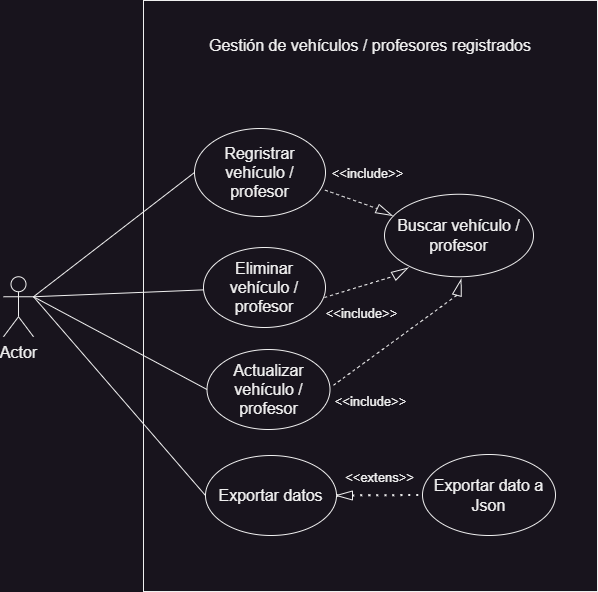

The diagram above was exported from draw.io. Its source (the exported page's mxGraphModel, read from the mxfile embedded in the PNG):
<mxGraphModel dx="2458" dy="1638" grid="0" gridSize="10" guides="1" tooltips="1" connect="1" arrows="1" fold="1" page="0" pageScale="1" pageWidth="827" pageHeight="1169" math="0" shadow="0">
  <root>
    <mxCell id="0" />
    <mxCell id="1" parent="0" />
    <mxCell id="i_-2AMhisKdQa3JjcmZw-1" value="Actor" style="shape=umlActor;verticalLabelPosition=bottom;verticalAlign=top;html=1;outlineConnect=0;fontSize=16;" parent="1" vertex="1">
      <mxGeometry x="-156" y="191.25" width="30" height="60" as="geometry" />
    </mxCell>
    <mxCell id="i_-2AMhisKdQa3JjcmZw-2" value="" style="rounded=0;whiteSpace=wrap;html=1;fontSize=16;" parent="1" vertex="1">
      <mxGeometry x="-16" y="-85" width="454" height="591" as="geometry" />
    </mxCell>
    <mxCell id="i_-2AMhisKdQa3JjcmZw-3" value="Gestión de vehículos / profesores registrados" style="text;html=1;strokeColor=none;fillColor=none;align=center;verticalAlign=middle;whiteSpace=wrap;rounded=0;fontSize=16;" parent="1" vertex="1">
      <mxGeometry x="40.25" y="-71" width="341.5" height="62" as="geometry" />
    </mxCell>
    <mxCell id="i_-2AMhisKdQa3JjcmZw-4" value="Regristrar vehículo / profesor" style="ellipse;whiteSpace=wrap;html=1;fontSize=16;" parent="1" vertex="1">
      <mxGeometry x="35" y="43" width="131" height="88" as="geometry" />
    </mxCell>
    <mxCell id="i_-2AMhisKdQa3JjcmZw-7" value="Eliminar vehículo / profesor" style="ellipse;whiteSpace=wrap;html=1;fontSize=16;" parent="1" vertex="1">
      <mxGeometry x="44" y="162" width="122" height="80" as="geometry" />
    </mxCell>
    <mxCell id="i_-2AMhisKdQa3JjcmZw-12" value="" style="endArrow=none;html=1;rounded=0;fontSize=12;startSize=8;endSize=8;curved=1;entryX=1;entryY=0.3333333333333333;entryDx=0;entryDy=0;entryPerimeter=0;" parent="1" source="i_-2AMhisKdQa3JjcmZw-7" target="i_-2AMhisKdQa3JjcmZw-1" edge="1">
      <mxGeometry width="50" height="50" relative="1" as="geometry">
        <mxPoint x="175" y="168" as="sourcePoint" />
        <mxPoint x="225" y="118" as="targetPoint" />
      </mxGeometry>
    </mxCell>
    <mxCell id="i_-2AMhisKdQa3JjcmZw-13" value="" style="endArrow=none;html=1;rounded=0;fontSize=12;startSize=8;endSize=8;curved=1;exitX=1;exitY=0.3333333333333333;exitDx=0;exitDy=0;exitPerimeter=0;entryX=0;entryY=0.5;entryDx=0;entryDy=0;" parent="1" source="i_-2AMhisKdQa3JjcmZw-1" target="i_-2AMhisKdQa3JjcmZw-4" edge="1">
      <mxGeometry width="50" height="50" relative="1" as="geometry">
        <mxPoint x="-96" y="128" as="sourcePoint" />
        <mxPoint x="-46" y="78" as="targetPoint" />
      </mxGeometry>
    </mxCell>
    <mxCell id="i_-2AMhisKdQa3JjcmZw-14" value="Actualizar vehículo / profesor" style="ellipse;whiteSpace=wrap;html=1;fontSize=16;" parent="1" vertex="1">
      <mxGeometry x="47.5" y="264" width="123" height="80" as="geometry" />
    </mxCell>
    <mxCell id="i_-2AMhisKdQa3JjcmZw-15" value="" style="endArrow=none;html=1;rounded=0;fontSize=12;startSize=8;endSize=8;curved=1;entryX=1;entryY=0.3333333333333333;entryDx=0;entryDy=0;entryPerimeter=0;exitX=0;exitY=0.5;exitDx=0;exitDy=0;" parent="1" source="i_-2AMhisKdQa3JjcmZw-14" target="i_-2AMhisKdQa3JjcmZw-1" edge="1">
      <mxGeometry width="50" height="50" relative="1" as="geometry">
        <mxPoint x="-330" y="333" as="sourcePoint" />
        <mxPoint x="-280" y="283" as="targetPoint" />
      </mxGeometry>
    </mxCell>
    <mxCell id="i_-2AMhisKdQa3JjcmZw-16" value="Buscar vehículo / profesor" style="ellipse;whiteSpace=wrap;html=1;fontSize=16;" parent="1" vertex="1">
      <mxGeometry x="225" y="108.75" width="149" height="82.5" as="geometry" />
    </mxCell>
    <mxCell id="i_-2AMhisKdQa3JjcmZw-19" value="" style="triangle;whiteSpace=wrap;html=1;fontSize=16;rotation=-30;" parent="1" vertex="1">
      <mxGeometry x="233" y="182.25" width="16" height="9" as="geometry" />
    </mxCell>
    <mxCell id="i_-2AMhisKdQa3JjcmZw-23" value="" style="endArrow=none;dashed=1;html=1;rounded=0;fontSize=12;startSize=8;endSize=8;curved=1;entryX=0;entryY=0.5;entryDx=0;entryDy=0;" parent="1" target="i_-2AMhisKdQa3JjcmZw-19" edge="1">
      <mxGeometry width="50" height="50" relative="1" as="geometry">
        <mxPoint x="165" y="212" as="sourcePoint" />
        <mxPoint x="215" y="162" as="targetPoint" />
      </mxGeometry>
    </mxCell>
    <mxCell id="i_-2AMhisKdQa3JjcmZw-24" value="" style="triangle;whiteSpace=wrap;html=1;fontSize=16;rotation=25;" parent="1" vertex="1">
      <mxGeometry x="217" y="122" width="16" height="9" as="geometry" />
    </mxCell>
    <mxCell id="i_-2AMhisKdQa3JjcmZw-30" value="" style="endArrow=none;dashed=1;html=1;rounded=0;fontSize=12;startSize=8;endSize=8;curved=1;entryX=0;entryY=0.5;entryDx=0;entryDy=0;exitX=0.996;exitY=0.7;exitDx=0;exitDy=0;exitPerimeter=0;" parent="1" source="i_-2AMhisKdQa3JjcmZw-4" target="i_-2AMhisKdQa3JjcmZw-24" edge="1">
      <mxGeometry width="50" height="50" relative="1" as="geometry">
        <mxPoint x="166" y="107" as="sourcePoint" />
        <mxPoint x="234" y="58" as="targetPoint" />
      </mxGeometry>
    </mxCell>
    <mxCell id="i_-2AMhisKdQa3JjcmZw-32" value="&lt;font style=&quot;font-size: 13px;&quot;&gt;&amp;lt;&amp;lt;include&amp;gt;&amp;gt;&lt;/font&gt;" style="text;html=1;strokeColor=none;fillColor=none;align=center;verticalAlign=middle;whiteSpace=wrap;rounded=0;fontSize=16;" parent="1" vertex="1">
      <mxGeometry x="157" y="72" width="103" height="30" as="geometry" />
    </mxCell>
    <mxCell id="i_-2AMhisKdQa3JjcmZw-33" value="&lt;font style=&quot;font-size: 13px;&quot;&gt;&amp;lt;&amp;lt;include&amp;gt;&amp;gt;&lt;/font&gt;" style="text;html=1;strokeColor=none;fillColor=none;align=center;verticalAlign=middle;whiteSpace=wrap;rounded=0;fontSize=16;" parent="1" vertex="1">
      <mxGeometry x="151" y="212" width="103" height="30" as="geometry" />
    </mxCell>
    <mxCell id="i_-2AMhisKdQa3JjcmZw-34" value="Exportar datos" style="ellipse;whiteSpace=wrap;html=1;fontSize=16;" parent="1" vertex="1">
      <mxGeometry x="46" y="370" width="131" height="80" as="geometry" />
    </mxCell>
    <mxCell id="i_-2AMhisKdQa3JjcmZw-35" value="" style="endArrow=none;html=1;rounded=0;fontSize=12;startSize=8;endSize=8;curved=1;entryX=0;entryY=0.5;entryDx=0;entryDy=0;exitX=1;exitY=0.3333333333333333;exitDx=0;exitDy=0;exitPerimeter=0;" parent="1" source="i_-2AMhisKdQa3JjcmZw-1" target="i_-2AMhisKdQa3JjcmZw-34" edge="1">
      <mxGeometry width="50" height="50" relative="1" as="geometry">
        <mxPoint x="-102" y="141" as="sourcePoint" />
        <mxPoint x="46" y="392" as="targetPoint" />
      </mxGeometry>
    </mxCell>
    <mxCell id="J3v9M-UCjJr8tS03O1Ui-1" value="Exportar dato a Json" style="ellipse;whiteSpace=wrap;html=1;fontSize=16;" parent="1" vertex="1">
      <mxGeometry x="263" y="369" width="133" height="81" as="geometry" />
    </mxCell>
    <mxCell id="J3v9M-UCjJr8tS03O1Ui-2" value="" style="endArrow=none;dashed=1;html=1;dashPattern=1 3;strokeWidth=2;rounded=0;fontSize=12;startSize=8;endSize=8;curved=1;exitX=1;exitY=0.5;exitDx=0;exitDy=0;entryX=0;entryY=0.5;entryDx=0;entryDy=0;" parent="1" source="J3v9M-UCjJr8tS03O1Ui-3" target="J3v9M-UCjJr8tS03O1Ui-1" edge="1">
      <mxGeometry width="50" height="50" relative="1" as="geometry">
        <mxPoint x="193" y="365" as="sourcePoint" />
        <mxPoint x="243" y="315" as="targetPoint" />
      </mxGeometry>
    </mxCell>
    <mxCell id="J3v9M-UCjJr8tS03O1Ui-4" value="" style="endArrow=none;dashed=1;html=1;dashPattern=1 3;strokeWidth=2;rounded=0;fontSize=12;startSize=8;endSize=8;curved=1;exitX=1;exitY=0.5;exitDx=0;exitDy=0;entryX=0;entryY=0.5;entryDx=0;entryDy=0;" parent="1" source="i_-2AMhisKdQa3JjcmZw-34" target="J3v9M-UCjJr8tS03O1Ui-3" edge="1">
      <mxGeometry width="50" height="50" relative="1" as="geometry">
        <mxPoint x="177" y="410" as="sourcePoint" />
        <mxPoint x="260" y="410" as="targetPoint" />
      </mxGeometry>
    </mxCell>
    <mxCell id="J3v9M-UCjJr8tS03O1Ui-3" value="" style="triangle;whiteSpace=wrap;html=1;fontSize=16;rotation=-180;" parent="1" vertex="1">
      <mxGeometry x="177" y="405.5" width="16" height="9" as="geometry" />
    </mxCell>
    <mxCell id="J3v9M-UCjJr8tS03O1Ui-6" value="&lt;font style=&quot;font-size: 13px;&quot;&gt;&amp;lt;&amp;lt;extens&amp;gt;&amp;gt;&lt;/font&gt;" style="text;html=1;strokeColor=none;fillColor=none;align=center;verticalAlign=middle;whiteSpace=wrap;rounded=0;fontSize=16;" parent="1" vertex="1">
      <mxGeometry x="169" y="375.5" width="103" height="30" as="geometry" />
    </mxCell>
    <mxCell id="tyXp8H8WoKZXkWSUhZDw-1" value="" style="triangle;whiteSpace=wrap;html=1;fontSize=16;rotation=-75;" parent="1" vertex="1">
      <mxGeometry x="291.5" y="197.5" width="16" height="9" as="geometry" />
    </mxCell>
    <mxCell id="tyXp8H8WoKZXkWSUhZDw-2" value="" style="endArrow=none;dashed=1;html=1;rounded=0;fontSize=12;startSize=8;endSize=8;curved=1;entryX=0;entryY=0.5;entryDx=0;entryDy=0;" parent="1" target="tyXp8H8WoKZXkWSUhZDw-1" edge="1">
      <mxGeometry width="50" height="50" relative="1" as="geometry">
        <mxPoint x="174" y="299.75" as="sourcePoint" />
        <mxPoint x="224" y="249.75" as="targetPoint" />
      </mxGeometry>
    </mxCell>
    <mxCell id="tyXp8H8WoKZXkWSUhZDw-3" value="&lt;font style=&quot;font-size: 13px;&quot;&gt;&amp;lt;&amp;lt;include&amp;gt;&amp;gt;&lt;/font&gt;" style="text;html=1;strokeColor=none;fillColor=none;align=center;verticalAlign=middle;whiteSpace=wrap;rounded=0;fontSize=16;" parent="1" vertex="1">
      <mxGeometry x="160" y="299.75" width="103" height="30" as="geometry" />
    </mxCell>
  </root>
</mxGraphModel>